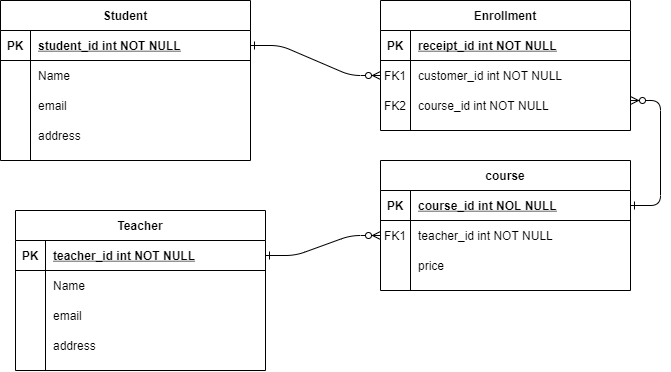

The diagram above was exported from draw.io. Its source (the exported page's mxGraphModel, read from the mxfile embedded in the PNG):
<mxGraphModel dx="920" dy="485" grid="1" gridSize="10" guides="1" tooltips="1" connect="1" arrows="1" fold="1" page="1" pageScale="1" pageWidth="850" pageHeight="1100" math="0" shadow="0" extFonts="Permanent Marker^https://fonts.googleapis.com/css?family=Permanent+Marker">
  <root>
    <mxCell id="0" />
    <mxCell id="1" parent="0" />
    <mxCell id="C-vyLk0tnHw3VtMMgP7b-1" value="" style="edgeStyle=entityRelationEdgeStyle;endArrow=ERzeroToMany;startArrow=ERone;endFill=1;startFill=0;" parent="1" source="C-vyLk0tnHw3VtMMgP7b-24" target="C-vyLk0tnHw3VtMMgP7b-6" edge="1">
      <mxGeometry width="100" height="100" relative="1" as="geometry">
        <mxPoint x="340" y="720" as="sourcePoint" />
        <mxPoint x="440" y="620" as="targetPoint" />
      </mxGeometry>
    </mxCell>
    <mxCell id="C-vyLk0tnHw3VtMMgP7b-12" value="" style="edgeStyle=entityRelationEdgeStyle;endArrow=ERzeroToMany;startArrow=ERone;endFill=1;startFill=0;entryX=1;entryY=0.333;entryDx=0;entryDy=0;entryPerimeter=0;exitX=1;exitY=0.5;exitDx=0;exitDy=0;" parent="1" source="C-vyLk0tnHw3VtMMgP7b-14" target="YGqiU8FGhNlbMF4yCTcp-3" edge="1">
      <mxGeometry width="100" height="100" relative="1" as="geometry">
        <mxPoint x="800" y="350" as="sourcePoint" />
        <mxPoint x="460" y="205" as="targetPoint" />
      </mxGeometry>
    </mxCell>
    <mxCell id="C-vyLk0tnHw3VtMMgP7b-2" value="Enrollment" style="shape=table;startSize=30;container=1;collapsible=1;childLayout=tableLayout;fixedRows=1;rowLines=0;fontStyle=1;align=center;resizeLast=1;" parent="1" vertex="1">
      <mxGeometry x="450" y="120" width="250" height="130" as="geometry" />
    </mxCell>
    <mxCell id="C-vyLk0tnHw3VtMMgP7b-3" value="" style="shape=partialRectangle;collapsible=0;dropTarget=0;pointerEvents=0;fillColor=none;points=[[0,0.5],[1,0.5]];portConstraint=eastwest;top=0;left=0;right=0;bottom=1;" parent="C-vyLk0tnHw3VtMMgP7b-2" vertex="1">
      <mxGeometry y="30" width="250" height="30" as="geometry" />
    </mxCell>
    <mxCell id="C-vyLk0tnHw3VtMMgP7b-4" value="PK" style="shape=partialRectangle;overflow=hidden;connectable=0;fillColor=none;top=0;left=0;bottom=0;right=0;fontStyle=1;" parent="C-vyLk0tnHw3VtMMgP7b-3" vertex="1">
      <mxGeometry width="30" height="30" as="geometry" />
    </mxCell>
    <mxCell id="C-vyLk0tnHw3VtMMgP7b-5" value="receipt_id int NOT NULL" style="shape=partialRectangle;overflow=hidden;connectable=0;fillColor=none;top=0;left=0;bottom=0;right=0;align=left;spacingLeft=6;fontStyle=5;" parent="C-vyLk0tnHw3VtMMgP7b-3" vertex="1">
      <mxGeometry x="30" width="220" height="30" as="geometry" />
    </mxCell>
    <mxCell id="C-vyLk0tnHw3VtMMgP7b-6" value="" style="shape=partialRectangle;collapsible=0;dropTarget=0;pointerEvents=0;fillColor=none;points=[[0,0.5],[1,0.5]];portConstraint=eastwest;top=0;left=0;right=0;bottom=0;" parent="C-vyLk0tnHw3VtMMgP7b-2" vertex="1">
      <mxGeometry y="60" width="250" height="30" as="geometry" />
    </mxCell>
    <mxCell id="C-vyLk0tnHw3VtMMgP7b-7" value="FK1" style="shape=partialRectangle;overflow=hidden;connectable=0;fillColor=none;top=0;left=0;bottom=0;right=0;" parent="C-vyLk0tnHw3VtMMgP7b-6" vertex="1">
      <mxGeometry width="30" height="30" as="geometry" />
    </mxCell>
    <mxCell id="C-vyLk0tnHw3VtMMgP7b-8" value="customer_id int NOT NULL" style="shape=partialRectangle;overflow=hidden;connectable=0;fillColor=none;top=0;left=0;bottom=0;right=0;align=left;spacingLeft=6;" parent="C-vyLk0tnHw3VtMMgP7b-6" vertex="1">
      <mxGeometry x="30" width="220" height="30" as="geometry" />
    </mxCell>
    <mxCell id="C-vyLk0tnHw3VtMMgP7b-13" value="course" style="shape=table;startSize=30;container=1;collapsible=1;childLayout=tableLayout;fixedRows=1;rowLines=0;fontStyle=1;align=center;resizeLast=1;" parent="1" vertex="1">
      <mxGeometry x="450" y="280" width="250" height="130" as="geometry" />
    </mxCell>
    <mxCell id="C-vyLk0tnHw3VtMMgP7b-14" value="" style="shape=partialRectangle;collapsible=0;dropTarget=0;pointerEvents=0;fillColor=none;points=[[0,0.5],[1,0.5]];portConstraint=eastwest;top=0;left=0;right=0;bottom=1;" parent="C-vyLk0tnHw3VtMMgP7b-13" vertex="1">
      <mxGeometry y="30" width="250" height="30" as="geometry" />
    </mxCell>
    <mxCell id="C-vyLk0tnHw3VtMMgP7b-15" value="PK" style="shape=partialRectangle;overflow=hidden;connectable=0;fillColor=none;top=0;left=0;bottom=0;right=0;fontStyle=1;" parent="C-vyLk0tnHw3VtMMgP7b-14" vertex="1">
      <mxGeometry width="30" height="30" as="geometry" />
    </mxCell>
    <mxCell id="C-vyLk0tnHw3VtMMgP7b-16" value="course_id int NOL NULL" style="shape=partialRectangle;overflow=hidden;connectable=0;fillColor=none;top=0;left=0;bottom=0;right=0;align=left;spacingLeft=6;fontStyle=5;" parent="C-vyLk0tnHw3VtMMgP7b-14" vertex="1">
      <mxGeometry x="30" width="220" height="30" as="geometry" />
    </mxCell>
    <mxCell id="C-vyLk0tnHw3VtMMgP7b-17" value="" style="shape=partialRectangle;collapsible=0;dropTarget=0;pointerEvents=0;fillColor=none;points=[[0,0.5],[1,0.5]];portConstraint=eastwest;top=0;left=0;right=0;bottom=0;" parent="C-vyLk0tnHw3VtMMgP7b-13" vertex="1">
      <mxGeometry y="60" width="250" height="30" as="geometry" />
    </mxCell>
    <mxCell id="C-vyLk0tnHw3VtMMgP7b-18" value="FK1" style="shape=partialRectangle;overflow=hidden;connectable=0;fillColor=none;top=0;left=0;bottom=0;right=0;" parent="C-vyLk0tnHw3VtMMgP7b-17" vertex="1">
      <mxGeometry width="30" height="30" as="geometry" />
    </mxCell>
    <mxCell id="C-vyLk0tnHw3VtMMgP7b-19" value="teacher_id int NOT NULL" style="shape=partialRectangle;overflow=hidden;connectable=0;fillColor=none;top=0;left=0;bottom=0;right=0;align=left;spacingLeft=6;" parent="C-vyLk0tnHw3VtMMgP7b-17" vertex="1">
      <mxGeometry x="30" width="220" height="30" as="geometry" />
    </mxCell>
    <mxCell id="C-vyLk0tnHw3VtMMgP7b-20" value="" style="shape=partialRectangle;collapsible=0;dropTarget=0;pointerEvents=0;fillColor=none;points=[[0,0.5],[1,0.5]];portConstraint=eastwest;top=0;left=0;right=0;bottom=0;" parent="C-vyLk0tnHw3VtMMgP7b-13" vertex="1">
      <mxGeometry y="90" width="250" height="30" as="geometry" />
    </mxCell>
    <mxCell id="C-vyLk0tnHw3VtMMgP7b-21" value="" style="shape=partialRectangle;overflow=hidden;connectable=0;fillColor=none;top=0;left=0;bottom=0;right=0;" parent="C-vyLk0tnHw3VtMMgP7b-20" vertex="1">
      <mxGeometry width="30" height="30" as="geometry" />
    </mxCell>
    <mxCell id="C-vyLk0tnHw3VtMMgP7b-22" value="price " style="shape=partialRectangle;overflow=hidden;connectable=0;fillColor=none;top=0;left=0;bottom=0;right=0;align=left;spacingLeft=6;" parent="C-vyLk0tnHw3VtMMgP7b-20" vertex="1">
      <mxGeometry x="30" width="220" height="30" as="geometry" />
    </mxCell>
    <mxCell id="C-vyLk0tnHw3VtMMgP7b-23" value="Student" style="shape=table;startSize=30;container=1;collapsible=1;childLayout=tableLayout;fixedRows=1;rowLines=0;fontStyle=1;align=center;resizeLast=1;" parent="1" vertex="1">
      <mxGeometry x="70" y="120" width="250" height="160" as="geometry" />
    </mxCell>
    <mxCell id="C-vyLk0tnHw3VtMMgP7b-24" value="" style="shape=partialRectangle;collapsible=0;dropTarget=0;pointerEvents=0;fillColor=none;points=[[0,0.5],[1,0.5]];portConstraint=eastwest;top=0;left=0;right=0;bottom=1;" parent="C-vyLk0tnHw3VtMMgP7b-23" vertex="1">
      <mxGeometry y="30" width="250" height="30" as="geometry" />
    </mxCell>
    <mxCell id="C-vyLk0tnHw3VtMMgP7b-25" value="PK" style="shape=partialRectangle;overflow=hidden;connectable=0;fillColor=none;top=0;left=0;bottom=0;right=0;fontStyle=1;" parent="C-vyLk0tnHw3VtMMgP7b-24" vertex="1">
      <mxGeometry width="30" height="30" as="geometry" />
    </mxCell>
    <mxCell id="C-vyLk0tnHw3VtMMgP7b-26" value="student_id int NOT NULL " style="shape=partialRectangle;overflow=hidden;connectable=0;fillColor=none;top=0;left=0;bottom=0;right=0;align=left;spacingLeft=6;fontStyle=5;" parent="C-vyLk0tnHw3VtMMgP7b-24" vertex="1">
      <mxGeometry x="30" width="220" height="30" as="geometry" />
    </mxCell>
    <mxCell id="C-vyLk0tnHw3VtMMgP7b-27" value="" style="shape=partialRectangle;collapsible=0;dropTarget=0;pointerEvents=0;fillColor=none;points=[[0,0.5],[1,0.5]];portConstraint=eastwest;top=0;left=0;right=0;bottom=0;" parent="C-vyLk0tnHw3VtMMgP7b-23" vertex="1">
      <mxGeometry y="60" width="250" height="30" as="geometry" />
    </mxCell>
    <mxCell id="C-vyLk0tnHw3VtMMgP7b-28" value="" style="shape=partialRectangle;overflow=hidden;connectable=0;fillColor=none;top=0;left=0;bottom=0;right=0;" parent="C-vyLk0tnHw3VtMMgP7b-27" vertex="1">
      <mxGeometry width="30" height="30" as="geometry" />
    </mxCell>
    <mxCell id="C-vyLk0tnHw3VtMMgP7b-29" value="Name " style="shape=partialRectangle;overflow=hidden;connectable=0;fillColor=none;top=0;left=0;bottom=0;right=0;align=left;spacingLeft=6;" parent="C-vyLk0tnHw3VtMMgP7b-27" vertex="1">
      <mxGeometry x="30" width="220" height="30" as="geometry" />
    </mxCell>
    <mxCell id="YGqiU8FGhNlbMF4yCTcp-1" value="email" style="shape=partialRectangle;overflow=hidden;connectable=0;fillColor=none;top=0;left=0;bottom=0;right=0;align=left;spacingLeft=6;" vertex="1" parent="1">
      <mxGeometry x="100" y="210" width="220" height="30" as="geometry" />
    </mxCell>
    <mxCell id="YGqiU8FGhNlbMF4yCTcp-2" value="address" style="shape=partialRectangle;overflow=hidden;connectable=0;fillColor=none;top=0;left=0;bottom=0;right=0;align=left;spacingLeft=6;" vertex="1" parent="1">
      <mxGeometry x="100" y="240" width="220" height="30" as="geometry" />
    </mxCell>
    <mxCell id="YGqiU8FGhNlbMF4yCTcp-3" value="" style="shape=partialRectangle;collapsible=0;dropTarget=0;pointerEvents=0;fillColor=none;points=[[0,0.5],[1,0.5]];portConstraint=eastwest;top=0;left=0;right=0;bottom=0;" vertex="1" parent="1">
      <mxGeometry x="450" y="210" width="250" height="30" as="geometry" />
    </mxCell>
    <mxCell id="YGqiU8FGhNlbMF4yCTcp-4" value="FK2" style="shape=partialRectangle;overflow=hidden;connectable=0;fillColor=none;top=0;left=0;bottom=0;right=0;" vertex="1" parent="YGqiU8FGhNlbMF4yCTcp-3">
      <mxGeometry width="30" height="30" as="geometry" />
    </mxCell>
    <mxCell id="YGqiU8FGhNlbMF4yCTcp-5" value="course_id int NOT NULL" style="shape=partialRectangle;overflow=hidden;connectable=0;fillColor=none;top=0;left=0;bottom=0;right=0;align=left;spacingLeft=6;" vertex="1" parent="YGqiU8FGhNlbMF4yCTcp-3">
      <mxGeometry x="30" width="220" height="30" as="geometry" />
    </mxCell>
    <mxCell id="YGqiU8FGhNlbMF4yCTcp-6" value="Teacher" style="shape=table;startSize=30;container=1;collapsible=1;childLayout=tableLayout;fixedRows=1;rowLines=0;fontStyle=1;align=center;resizeLast=1;" vertex="1" parent="1">
      <mxGeometry x="85" y="330" width="250" height="160" as="geometry" />
    </mxCell>
    <mxCell id="YGqiU8FGhNlbMF4yCTcp-7" value="" style="shape=partialRectangle;collapsible=0;dropTarget=0;pointerEvents=0;fillColor=none;points=[[0,0.5],[1,0.5]];portConstraint=eastwest;top=0;left=0;right=0;bottom=1;" vertex="1" parent="YGqiU8FGhNlbMF4yCTcp-6">
      <mxGeometry y="30" width="250" height="30" as="geometry" />
    </mxCell>
    <mxCell id="YGqiU8FGhNlbMF4yCTcp-8" value="PK" style="shape=partialRectangle;overflow=hidden;connectable=0;fillColor=none;top=0;left=0;bottom=0;right=0;fontStyle=1;" vertex="1" parent="YGqiU8FGhNlbMF4yCTcp-7">
      <mxGeometry width="30" height="30" as="geometry" />
    </mxCell>
    <mxCell id="YGqiU8FGhNlbMF4yCTcp-9" value="teacher_id int NOT NULL " style="shape=partialRectangle;overflow=hidden;connectable=0;fillColor=none;top=0;left=0;bottom=0;right=0;align=left;spacingLeft=6;fontStyle=5;" vertex="1" parent="YGqiU8FGhNlbMF4yCTcp-7">
      <mxGeometry x="30" width="220" height="30" as="geometry" />
    </mxCell>
    <mxCell id="YGqiU8FGhNlbMF4yCTcp-10" value="" style="shape=partialRectangle;collapsible=0;dropTarget=0;pointerEvents=0;fillColor=none;points=[[0,0.5],[1,0.5]];portConstraint=eastwest;top=0;left=0;right=0;bottom=0;" vertex="1" parent="YGqiU8FGhNlbMF4yCTcp-6">
      <mxGeometry y="60" width="250" height="30" as="geometry" />
    </mxCell>
    <mxCell id="YGqiU8FGhNlbMF4yCTcp-11" value="" style="shape=partialRectangle;overflow=hidden;connectable=0;fillColor=none;top=0;left=0;bottom=0;right=0;" vertex="1" parent="YGqiU8FGhNlbMF4yCTcp-10">
      <mxGeometry width="30" height="30" as="geometry" />
    </mxCell>
    <mxCell id="YGqiU8FGhNlbMF4yCTcp-12" value="Name " style="shape=partialRectangle;overflow=hidden;connectable=0;fillColor=none;top=0;left=0;bottom=0;right=0;align=left;spacingLeft=6;" vertex="1" parent="YGqiU8FGhNlbMF4yCTcp-10">
      <mxGeometry x="30" width="220" height="30" as="geometry" />
    </mxCell>
    <mxCell id="YGqiU8FGhNlbMF4yCTcp-13" value="email" style="shape=partialRectangle;overflow=hidden;connectable=0;fillColor=none;top=0;left=0;bottom=0;right=0;align=left;spacingLeft=6;" vertex="1" parent="1">
      <mxGeometry x="115" y="420" width="220" height="30" as="geometry" />
    </mxCell>
    <mxCell id="YGqiU8FGhNlbMF4yCTcp-14" value="address" style="shape=partialRectangle;overflow=hidden;connectable=0;fillColor=none;top=0;left=0;bottom=0;right=0;align=left;spacingLeft=6;" vertex="1" parent="1">
      <mxGeometry x="115" y="450" width="220" height="30" as="geometry" />
    </mxCell>
    <mxCell id="YGqiU8FGhNlbMF4yCTcp-15" value="" style="edgeStyle=entityRelationEdgeStyle;endArrow=ERzeroToMany;startArrow=ERone;endFill=1;startFill=0;entryX=0;entryY=0.5;entryDx=0;entryDy=0;exitX=1;exitY=0.5;exitDx=0;exitDy=0;" edge="1" parent="1" source="YGqiU8FGhNlbMF4yCTcp-7" target="C-vyLk0tnHw3VtMMgP7b-17">
      <mxGeometry width="100" height="100" relative="1" as="geometry">
        <mxPoint x="380" y="462.5" as="sourcePoint" />
        <mxPoint x="380" y="357.49" as="targetPoint" />
      </mxGeometry>
    </mxCell>
  </root>
</mxGraphModel>